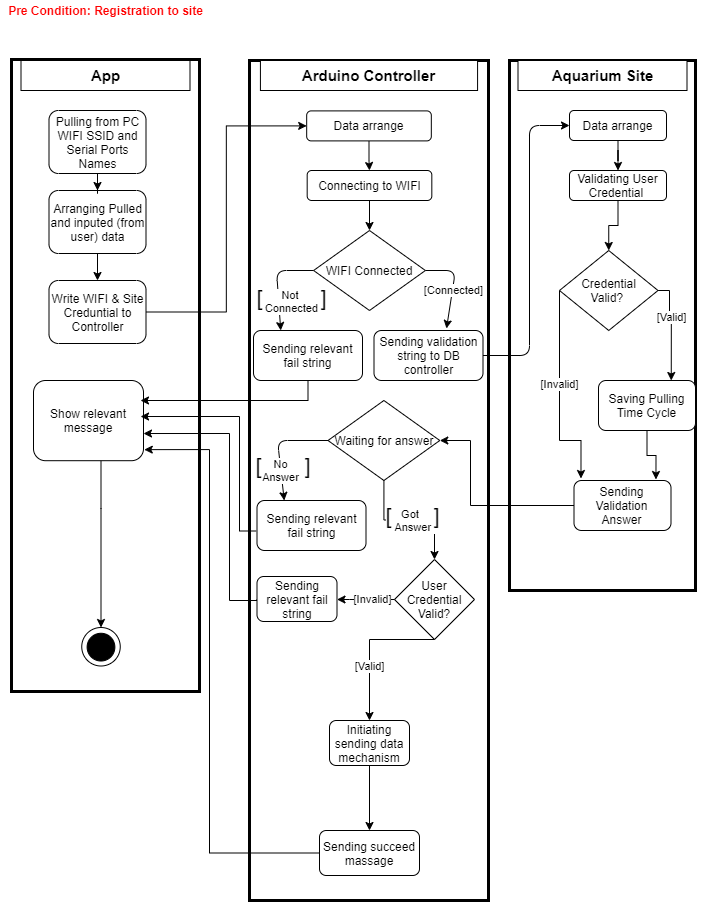

The diagram above was exported from draw.io. Its source (the exported page's mxGraphModel, read from the mxfile embedded in the PNG):
<mxGraphModel dx="1185" dy="614" grid="1" gridSize="10" guides="1" tooltips="1" connect="1" arrows="1" fold="1" page="1" pageScale="1" pageWidth="827" pageHeight="1169" math="0" shadow="0">
  <root>
    <mxCell id="0" />
    <mxCell id="1" parent="0" />
    <mxCell id="4z-q1vKmKic5W9DRv7Kj-122" value="" style="group" vertex="1" connectable="0" parent="1">
      <mxGeometry x="39" y="80" width="706" height="840" as="geometry" />
    </mxCell>
    <mxCell id="4z-q1vKmKic5W9DRv7Kj-9" value="" style="group;strokeWidth=5;strokeColor=default;" vertex="1" connectable="0" parent="4z-q1vKmKic5W9DRv7Kj-122">
      <mxGeometry x="3" width="186" height="630" as="geometry" />
    </mxCell>
    <mxCell id="4z-q1vKmKic5W9DRv7Kj-54" value="" style="group" vertex="1" connectable="0" parent="4z-q1vKmKic5W9DRv7Kj-9">
      <mxGeometry width="186" height="630" as="geometry" />
    </mxCell>
    <mxCell id="4z-q1vKmKic5W9DRv7Kj-7" value="" style="rounded=0;whiteSpace=wrap;html=1;" vertex="1" parent="4z-q1vKmKic5W9DRv7Kj-54">
      <mxGeometry width="186" height="630" as="geometry" />
    </mxCell>
    <mxCell id="4z-q1vKmKic5W9DRv7Kj-8" value="&lt;b&gt;&lt;font style=&quot;font-size: 15px&quot;&gt;App&lt;/font&gt;&lt;/b&gt;" style="rounded=0;whiteSpace=wrap;html=1;" vertex="1" parent="4z-q1vKmKic5W9DRv7Kj-54">
      <mxGeometry x="8.5" width="169" height="30" as="geometry" />
    </mxCell>
    <mxCell id="4z-q1vKmKic5W9DRv7Kj-44" value="Write WIFI &amp;amp; Site Creduntial to Controller" style="rounded=1;whiteSpace=wrap;html=1;" vertex="1" parent="4z-q1vKmKic5W9DRv7Kj-54">
      <mxGeometry x="36.5" y="220" width="97" height="63" as="geometry" />
    </mxCell>
    <mxCell id="4z-q1vKmKic5W9DRv7Kj-82" style="edgeStyle=orthogonalEdgeStyle;rounded=0;orthogonalLoop=1;jettySize=auto;html=1;entryX=0.5;entryY=0;entryDx=0;entryDy=0;" edge="1" parent="4z-q1vKmKic5W9DRv7Kj-54" source="4z-q1vKmKic5W9DRv7Kj-47" target="4z-q1vKmKic5W9DRv7Kj-65">
      <mxGeometry relative="1" as="geometry">
        <mxPoint x="-30" y="504" as="targetPoint" />
        <Array as="points">
          <mxPoint x="89" y="448" />
        </Array>
      </mxGeometry>
    </mxCell>
    <mxCell id="4z-q1vKmKic5W9DRv7Kj-47" value="Show relevant message" style="rounded=1;whiteSpace=wrap;html=1;" vertex="1" parent="4z-q1vKmKic5W9DRv7Kj-54">
      <mxGeometry x="21" y="320" width="110" height="80.2" as="geometry" />
    </mxCell>
    <mxCell id="4z-q1vKmKic5W9DRv7Kj-65" value="" style="ellipse;whiteSpace=wrap;html=1;aspect=fixed;" vertex="1" parent="4z-q1vKmKic5W9DRv7Kj-54">
      <mxGeometry x="69.25" y="567" width="38.5" height="38.5" as="geometry" />
    </mxCell>
    <mxCell id="4z-q1vKmKic5W9DRv7Kj-66" value="" style="ellipse;whiteSpace=wrap;html=1;aspect=fixed;fillColor=#000000;" vertex="1" parent="4z-q1vKmKic5W9DRv7Kj-54">
      <mxGeometry x="74.62" y="572.7662" width="27.75" height="27.75" as="geometry" />
    </mxCell>
    <mxCell id="4z-q1vKmKic5W9DRv7Kj-117" value="" style="edgeStyle=orthogonalEdgeStyle;rounded=0;orthogonalLoop=1;jettySize=auto;html=1;" edge="1" parent="4z-q1vKmKic5W9DRv7Kj-54" source="4z-q1vKmKic5W9DRv7Kj-116" target="4z-q1vKmKic5W9DRv7Kj-44">
      <mxGeometry relative="1" as="geometry" />
    </mxCell>
    <mxCell id="4z-q1vKmKic5W9DRv7Kj-116" value="Arranging Pulled and inputed (from user) data" style="rounded=1;whiteSpace=wrap;html=1;" vertex="1" parent="4z-q1vKmKic5W9DRv7Kj-54">
      <mxGeometry x="36.5" y="130" width="97" height="63" as="geometry" />
    </mxCell>
    <mxCell id="4z-q1vKmKic5W9DRv7Kj-125" value="" style="edgeStyle=orthogonalEdgeStyle;rounded=0;orthogonalLoop=1;jettySize=auto;html=1;" edge="1" parent="4z-q1vKmKic5W9DRv7Kj-54" source="4z-q1vKmKic5W9DRv7Kj-124" target="4z-q1vKmKic5W9DRv7Kj-116">
      <mxGeometry relative="1" as="geometry" />
    </mxCell>
    <mxCell id="4z-q1vKmKic5W9DRv7Kj-124" value="Pulling from PC WIFI SSID and Serial Ports Names" style="rounded=1;whiteSpace=wrap;html=1;" vertex="1" parent="4z-q1vKmKic5W9DRv7Kj-54">
      <mxGeometry x="36.49999999999999" y="50" width="97" height="63" as="geometry" />
    </mxCell>
    <mxCell id="4z-q1vKmKic5W9DRv7Kj-13" value="" style="group" vertex="1" connectable="0" parent="4z-q1vKmKic5W9DRv7Kj-122">
      <mxGeometry x="520" width="186" height="740" as="geometry" />
    </mxCell>
    <mxCell id="4z-q1vKmKic5W9DRv7Kj-14" value="" style="rounded=0;whiteSpace=wrap;html=1;strokeWidth=3;" vertex="1" parent="4z-q1vKmKic5W9DRv7Kj-13">
      <mxGeometry x="-20" width="186" height="530" as="geometry" />
    </mxCell>
    <mxCell id="4z-q1vKmKic5W9DRv7Kj-15" value="&lt;b&gt;&lt;font style=&quot;font-size: 15px&quot;&gt;Aquarium Site&lt;/font&gt;&lt;/b&gt;" style="rounded=0;whiteSpace=wrap;html=1;" vertex="1" parent="4z-q1vKmKic5W9DRv7Kj-13">
      <mxGeometry x="-11.5" width="169" height="30" as="geometry" />
    </mxCell>
    <mxCell id="4z-q1vKmKic5W9DRv7Kj-190" value="" style="edgeStyle=orthogonalEdgeStyle;rounded=0;orthogonalLoop=1;jettySize=auto;html=1;" edge="1" parent="4z-q1vKmKic5W9DRv7Kj-13" source="4z-q1vKmKic5W9DRv7Kj-21" target="4z-q1vKmKic5W9DRv7Kj-188">
      <mxGeometry relative="1" as="geometry" />
    </mxCell>
    <mxCell id="4z-q1vKmKic5W9DRv7Kj-21" value="Data arrange" style="rounded=1;whiteSpace=wrap;html=1;" vertex="1" parent="4z-q1vKmKic5W9DRv7Kj-13">
      <mxGeometry x="40" y="50" width="97" height="30" as="geometry" />
    </mxCell>
    <mxCell id="4z-q1vKmKic5W9DRv7Kj-81" value="" style="edgeStyle=orthogonalEdgeStyle;rounded=0;orthogonalLoop=1;jettySize=auto;html=1;exitX=0.5;exitY=1;exitDx=0;exitDy=0;entryX=0.845;entryY=-0.02;entryDx=0;entryDy=0;entryPerimeter=0;" edge="1" parent="4z-q1vKmKic5W9DRv7Kj-13" source="4z-q1vKmKic5W9DRv7Kj-50" target="4z-q1vKmKic5W9DRv7Kj-80">
      <mxGeometry relative="1" as="geometry">
        <mxPoint x="118" y="340" as="targetPoint" />
        <Array as="points" />
      </mxGeometry>
    </mxCell>
    <mxCell id="4z-q1vKmKic5W9DRv7Kj-50" value="Saving Pulling Time Cycle" style="rounded=1;whiteSpace=wrap;html=1;" vertex="1" parent="4z-q1vKmKic5W9DRv7Kj-13">
      <mxGeometry x="69" y="320" width="97" height="50" as="geometry" />
    </mxCell>
    <mxCell id="4z-q1vKmKic5W9DRv7Kj-80" value="Sending Validation Answer" style="rounded=1;whiteSpace=wrap;html=1;" vertex="1" parent="4z-q1vKmKic5W9DRv7Kj-13">
      <mxGeometry x="44.5" y="420" width="97" height="50" as="geometry" />
    </mxCell>
    <mxCell id="4z-q1vKmKic5W9DRv7Kj-112" style="edgeStyle=orthogonalEdgeStyle;rounded=0;orthogonalLoop=1;jettySize=auto;html=1;exitX=1;exitY=0.5;exitDx=0;exitDy=0;entryX=0.75;entryY=0;entryDx=0;entryDy=0;" edge="1" parent="4z-q1vKmKic5W9DRv7Kj-13" source="4z-q1vKmKic5W9DRv7Kj-111" target="4z-q1vKmKic5W9DRv7Kj-50">
      <mxGeometry relative="1" as="geometry">
        <mxPoint x="140" y="260" as="targetPoint" />
        <Array as="points">
          <mxPoint x="140" y="230" />
          <mxPoint x="140" y="260" />
          <mxPoint x="142" y="260" />
        </Array>
      </mxGeometry>
    </mxCell>
    <mxCell id="4z-q1vKmKic5W9DRv7Kj-113" value="[Valid]" style="edgeLabel;html=1;align=center;verticalAlign=middle;resizable=0;points=[];" vertex="1" connectable="0" parent="4z-q1vKmKic5W9DRv7Kj-112">
      <mxGeometry x="-0.2808" y="2" relative="1" as="geometry">
        <mxPoint y="1" as="offset" />
      </mxGeometry>
    </mxCell>
    <mxCell id="4z-q1vKmKic5W9DRv7Kj-114" style="edgeStyle=orthogonalEdgeStyle;rounded=0;orthogonalLoop=1;jettySize=auto;html=1;entryX=0.072;entryY=-0.04;entryDx=0;entryDy=0;exitX=0;exitY=0.5;exitDx=0;exitDy=0;entryPerimeter=0;" edge="1" parent="4z-q1vKmKic5W9DRv7Kj-13" source="4z-q1vKmKic5W9DRv7Kj-111" target="4z-q1vKmKic5W9DRv7Kj-80">
      <mxGeometry relative="1" as="geometry">
        <Array as="points">
          <mxPoint x="30" y="380" />
          <mxPoint x="52" y="380" />
        </Array>
      </mxGeometry>
    </mxCell>
    <mxCell id="4z-q1vKmKic5W9DRv7Kj-115" value="[Invalid]" style="edgeLabel;html=1;align=center;verticalAlign=middle;resizable=0;points=[];" vertex="1" connectable="0" parent="4z-q1vKmKic5W9DRv7Kj-114">
      <mxGeometry x="-0.1077" relative="1" as="geometry">
        <mxPoint as="offset" />
      </mxGeometry>
    </mxCell>
    <mxCell id="4z-q1vKmKic5W9DRv7Kj-111" value="&lt;span&gt;Credential&lt;br&gt;&lt;/span&gt;Valid?&lt;span&gt;&amp;nbsp;&lt;/span&gt;" style="rhombus;whiteSpace=wrap;html=1;fillColor=#FFFFFF;" vertex="1" parent="4z-q1vKmKic5W9DRv7Kj-13">
      <mxGeometry x="30" y="190" width="98.5" height="80" as="geometry" />
    </mxCell>
    <mxCell id="4z-q1vKmKic5W9DRv7Kj-189" style="edgeStyle=orthogonalEdgeStyle;rounded=0;orthogonalLoop=1;jettySize=auto;html=1;" edge="1" parent="4z-q1vKmKic5W9DRv7Kj-13" source="4z-q1vKmKic5W9DRv7Kj-188" target="4z-q1vKmKic5W9DRv7Kj-111">
      <mxGeometry relative="1" as="geometry" />
    </mxCell>
    <mxCell id="4z-q1vKmKic5W9DRv7Kj-188" value="Validating User Credential&amp;nbsp;" style="rounded=1;whiteSpace=wrap;html=1;" vertex="1" parent="4z-q1vKmKic5W9DRv7Kj-13">
      <mxGeometry x="40" y="110" width="97" height="30" as="geometry" />
    </mxCell>
    <mxCell id="4z-q1vKmKic5W9DRv7Kj-11" value="" style="rounded=0;whiteSpace=wrap;html=1;strokeWidth=3;" vertex="1" parent="4z-q1vKmKic5W9DRv7Kj-122">
      <mxGeometry x="240" width="239" height="840" as="geometry" />
    </mxCell>
    <mxCell id="4z-q1vKmKic5W9DRv7Kj-53" value="" style="edgeStyle=orthogonalEdgeStyle;rounded=0;orthogonalLoop=1;jettySize=auto;html=1;entryX=1;entryY=0.5;entryDx=0;entryDy=0;exitX=0;exitY=0.5;exitDx=0;exitDy=0;" edge="1" parent="4z-q1vKmKic5W9DRv7Kj-122" source="4z-q1vKmKic5W9DRv7Kj-80" target="4z-q1vKmKic5W9DRv7Kj-79">
      <mxGeometry x="10" as="geometry">
        <mxPoint x="550" y="260" as="sourcePoint" />
        <mxPoint x="386" y="265" as="targetPoint" />
        <Array as="points">
          <mxPoint x="461" y="445" />
          <mxPoint x="461" y="380" />
        </Array>
      </mxGeometry>
    </mxCell>
    <mxCell id="4z-q1vKmKic5W9DRv7Kj-22" value="" style="endArrow=classic;html=1;entryX=0;entryY=0.5;entryDx=0;entryDy=0;" edge="1" parent="4z-q1vKmKic5W9DRv7Kj-122" source="4z-q1vKmKic5W9DRv7Kj-25" target="4z-q1vKmKic5W9DRv7Kj-21">
      <mxGeometry x="10" width="50" height="50" as="geometry">
        <mxPoint x="350" y="90" as="sourcePoint" />
        <mxPoint x="400" y="40" as="targetPoint" />
        <Array as="points">
          <mxPoint x="520" y="295" />
          <mxPoint x="520" y="65" />
        </Array>
      </mxGeometry>
    </mxCell>
    <mxCell id="4z-q1vKmKic5W9DRv7Kj-99" style="edgeStyle=orthogonalEdgeStyle;rounded=0;orthogonalLoop=1;jettySize=auto;html=1;exitX=0;exitY=0.5;exitDx=0;exitDy=0;entryX=1;entryY=0.661;entryDx=0;entryDy=0;entryPerimeter=0;" edge="1" parent="4z-q1vKmKic5W9DRv7Kj-122" source="4z-q1vKmKic5W9DRv7Kj-87" target="4z-q1vKmKic5W9DRv7Kj-47">
      <mxGeometry relative="1" as="geometry">
        <mxPoint x="140" y="340" as="targetPoint" />
        <Array as="points">
          <mxPoint x="248" y="540" />
          <mxPoint x="220" y="540" />
          <mxPoint x="220" y="373" />
        </Array>
      </mxGeometry>
    </mxCell>
    <mxCell id="4z-q1vKmKic5W9DRv7Kj-107" style="edgeStyle=orthogonalEdgeStyle;rounded=0;orthogonalLoop=1;jettySize=auto;html=1;exitX=-0.008;exitY=0.61;exitDx=0;exitDy=0;exitPerimeter=0;entryX=0.973;entryY=0.449;entryDx=0;entryDy=0;entryPerimeter=0;" edge="1" parent="4z-q1vKmKic5W9DRv7Kj-122" source="4z-q1vKmKic5W9DRv7Kj-88" target="4z-q1vKmKic5W9DRv7Kj-47">
      <mxGeometry relative="1" as="geometry">
        <mxPoint x="240" y="470" as="sourcePoint" />
        <mxPoint x="141" y="356" as="targetPoint" />
        <Array as="points">
          <mxPoint x="230" y="471" />
          <mxPoint x="230" y="356" />
        </Array>
      </mxGeometry>
    </mxCell>
    <mxCell id="4z-q1vKmKic5W9DRv7Kj-12" value="&lt;b&gt;&lt;font style=&quot;font-size: 15px&quot;&gt;Arduino Controller&lt;/font&gt;&lt;/b&gt;" style="rounded=0;whiteSpace=wrap;html=1;" vertex="1" parent="4z-q1vKmKic5W9DRv7Kj-122">
      <mxGeometry x="250.9220430107527" width="217.15591397849462" height="30" as="geometry" />
    </mxCell>
    <mxCell id="4z-q1vKmKic5W9DRv7Kj-20" value="Connecting to WIFI" style="rounded=1;whiteSpace=wrap;html=1;" vertex="1" parent="4z-q1vKmKic5W9DRv7Kj-122">
      <mxGeometry x="297.6801075268817" y="110" width="124.63978494623656" height="30" as="geometry" />
    </mxCell>
    <mxCell id="4z-q1vKmKic5W9DRv7Kj-25" value="Sending validation string to DB controller" style="rounded=1;whiteSpace=wrap;html=1;" vertex="1" parent="4z-q1vKmKic5W9DRv7Kj-122">
      <mxGeometry x="364.5" y="270" width="109" height="50" as="geometry" />
    </mxCell>
    <mxCell id="4z-q1vKmKic5W9DRv7Kj-55" value="WIFI Connected" style="rhombus;whiteSpace=wrap;html=1;" vertex="1" parent="4z-q1vKmKic5W9DRv7Kj-122">
      <mxGeometry x="304.10483870967744" y="170" width="111.79032258064515" height="80" as="geometry" />
    </mxCell>
    <mxCell id="4z-q1vKmKic5W9DRv7Kj-49" value="" style="edgeStyle=orthogonalEdgeStyle;rounded=0;orthogonalLoop=1;jettySize=auto;html=1;" edge="1" parent="4z-q1vKmKic5W9DRv7Kj-122" source="4z-q1vKmKic5W9DRv7Kj-20" target="4z-q1vKmKic5W9DRv7Kj-55">
      <mxGeometry x="240" as="geometry">
        <mxPoint x="359.5" y="110" as="targetPoint" />
      </mxGeometry>
    </mxCell>
    <mxCell id="4z-q1vKmKic5W9DRv7Kj-62" value="" style="endArrow=classic;html=1;exitX=1;exitY=0.5;exitDx=0;exitDy=0;" edge="1" parent="4z-q1vKmKic5W9DRv7Kj-122" source="4z-q1vKmKic5W9DRv7Kj-55">
      <mxGeometry x="240" width="50" height="50" as="geometry">
        <mxPoint x="415.4" y="140" as="sourcePoint" />
        <mxPoint x="437" y="268" as="targetPoint" />
        <Array as="points">
          <mxPoint x="446" y="210" />
        </Array>
      </mxGeometry>
    </mxCell>
    <mxCell id="4z-q1vKmKic5W9DRv7Kj-92" value="[Connected]" style="edgeLabel;html=1;align=center;verticalAlign=middle;resizable=0;points=[];" vertex="1" connectable="0" parent="4z-q1vKmKic5W9DRv7Kj-62">
      <mxGeometry x="-0.0748" y="-1" relative="1" as="geometry">
        <mxPoint y="9" as="offset" />
      </mxGeometry>
    </mxCell>
    <mxCell id="4z-q1vKmKic5W9DRv7Kj-119" style="edgeStyle=orthogonalEdgeStyle;rounded=0;orthogonalLoop=1;jettySize=auto;html=1;" edge="1" parent="4z-q1vKmKic5W9DRv7Kj-122" source="4z-q1vKmKic5W9DRv7Kj-63">
      <mxGeometry relative="1" as="geometry">
        <mxPoint x="131" y="340" as="targetPoint" />
        <Array as="points">
          <mxPoint x="299" y="340" />
          <mxPoint x="131" y="340" />
        </Array>
      </mxGeometry>
    </mxCell>
    <mxCell id="4z-q1vKmKic5W9DRv7Kj-63" value="Sending relevant fail string" style="rounded=1;whiteSpace=wrap;html=1;" vertex="1" parent="4z-q1vKmKic5W9DRv7Kj-122">
      <mxGeometry x="244" y="270" width="109" height="50" as="geometry" />
    </mxCell>
    <mxCell id="4z-q1vKmKic5W9DRv7Kj-64" value="" style="endArrow=classic;html=1;exitX=0;exitY=0.5;exitDx=0;exitDy=0;entryX=0.25;entryY=0;entryDx=0;entryDy=0;" edge="1" parent="4z-q1vKmKic5W9DRv7Kj-122" source="4z-q1vKmKic5W9DRv7Kj-55" target="4z-q1vKmKic5W9DRv7Kj-63">
      <mxGeometry x="240" width="50" height="50" as="geometry">
        <mxPoint x="250.92000000000007" y="140" as="sourcePoint" />
        <mxPoint x="281.52" y="200" as="targetPoint" />
        <Array as="points">
          <mxPoint x="267" y="210" />
        </Array>
      </mxGeometry>
    </mxCell>
    <mxCell id="4z-q1vKmKic5W9DRv7Kj-94" value="Not &lt;br&gt;Connected" style="edgeLabel;html=1;align=center;verticalAlign=middle;resizable=0;points=[];" vertex="1" connectable="0" parent="4z-q1vKmKic5W9DRv7Kj-64">
      <mxGeometry x="0.1009" relative="1" as="geometry">
        <mxPoint x="13" y="14" as="offset" />
      </mxGeometry>
    </mxCell>
    <mxCell id="4z-q1vKmKic5W9DRv7Kj-79" value="Waiting for answer" style="rhombus;whiteSpace=wrap;html=1;" vertex="1" parent="4z-q1vKmKic5W9DRv7Kj-122">
      <mxGeometry x="318.5" y="340" width="111.79032258064515" height="80" as="geometry" />
    </mxCell>
    <mxCell id="4z-q1vKmKic5W9DRv7Kj-88" value="Sending relevant fail string" style="rounded=1;whiteSpace=wrap;html=1;" vertex="1" parent="4z-q1vKmKic5W9DRv7Kj-122">
      <mxGeometry x="247.5" y="440" width="109" height="50" as="geometry" />
    </mxCell>
    <mxCell id="4z-q1vKmKic5W9DRv7Kj-89" value="" style="endArrow=classic;html=1;exitX=0;exitY=0.5;exitDx=0;exitDy=0;entryX=0.25;entryY=0;entryDx=0;entryDy=0;" edge="1" parent="4z-q1vKmKic5W9DRv7Kj-122" source="4z-q1vKmKic5W9DRv7Kj-79" target="4z-q1vKmKic5W9DRv7Kj-88">
      <mxGeometry x="240" width="50" height="50" as="geometry">
        <mxPoint x="304" y="310" as="sourcePoint" />
        <mxPoint x="267.64516129032245" y="370" as="targetPoint" />
        <Array as="points">
          <mxPoint x="268" y="380" />
        </Array>
      </mxGeometry>
    </mxCell>
    <mxCell id="4z-q1vKmKic5W9DRv7Kj-96" value="No&lt;br&gt;Answer" style="edgeLabel;html=1;align=center;verticalAlign=middle;resizable=0;points=[];" vertex="1" connectable="0" parent="4z-q1vKmKic5W9DRv7Kj-89">
      <mxGeometry x="-0.2271" relative="1" as="geometry">
        <mxPoint x="-5" y="30" as="offset" />
      </mxGeometry>
    </mxCell>
    <mxCell id="4z-q1vKmKic5W9DRv7Kj-90" value="User Credential Valid?" style="rhombus;whiteSpace=wrap;html=1;fillColor=#FFFFFF;" vertex="1" parent="4z-q1vKmKic5W9DRv7Kj-122">
      <mxGeometry x="385" y="499" width="80" height="80" as="geometry" />
    </mxCell>
    <mxCell id="4z-q1vKmKic5W9DRv7Kj-91" value="" style="edgeStyle=orthogonalEdgeStyle;rounded=0;orthogonalLoop=1;jettySize=auto;html=1;" edge="1" parent="4z-q1vKmKic5W9DRv7Kj-122" source="4z-q1vKmKic5W9DRv7Kj-79" target="4z-q1vKmKic5W9DRv7Kj-90">
      <mxGeometry x="240" as="geometry" />
    </mxCell>
    <mxCell id="4z-q1vKmKic5W9DRv7Kj-95" value="Got&amp;nbsp;&lt;br&gt;&amp;nbsp; &amp;nbsp;Answer&amp;nbsp;&amp;nbsp;" style="edgeLabel;html=1;align=center;verticalAlign=middle;resizable=0;points=[];" vertex="1" connectable="0" parent="4z-q1vKmKic5W9DRv7Kj-91">
      <mxGeometry x="-0.2979" relative="1" as="geometry">
        <mxPoint x="21" as="offset" />
      </mxGeometry>
    </mxCell>
    <mxCell id="4z-q1vKmKic5W9DRv7Kj-87" value="Sending relevant fail string" style="rounded=1;whiteSpace=wrap;html=1;" vertex="1" parent="4z-q1vKmKic5W9DRv7Kj-122">
      <mxGeometry x="247.5" y="516" width="80" height="45" as="geometry" />
    </mxCell>
    <mxCell id="4z-q1vKmKic5W9DRv7Kj-97" value="" style="edgeStyle=orthogonalEdgeStyle;rounded=0;orthogonalLoop=1;jettySize=auto;html=1;exitX=0;exitY=0.5;exitDx=0;exitDy=0;" edge="1" parent="4z-q1vKmKic5W9DRv7Kj-122" source="4z-q1vKmKic5W9DRv7Kj-90" target="4z-q1vKmKic5W9DRv7Kj-87">
      <mxGeometry x="240" as="geometry">
        <Array as="points">
          <mxPoint x="340" y="539" />
          <mxPoint x="340" y="539" />
        </Array>
      </mxGeometry>
    </mxCell>
    <mxCell id="4z-q1vKmKic5W9DRv7Kj-98" value="[Invalid]" style="edgeLabel;html=1;align=center;verticalAlign=middle;resizable=0;points=[];" vertex="1" connectable="0" parent="4z-q1vKmKic5W9DRv7Kj-97">
      <mxGeometry x="-0.3804" y="1" relative="1" as="geometry">
        <mxPoint x="-5" y="-1" as="offset" />
      </mxGeometry>
    </mxCell>
    <mxCell id="4z-q1vKmKic5W9DRv7Kj-100" value="Initiating sending data mechanism" style="rounded=1;whiteSpace=wrap;html=1;" vertex="1" parent="4z-q1vKmKic5W9DRv7Kj-122">
      <mxGeometry x="320" y="660" width="80" height="45" as="geometry" />
    </mxCell>
    <mxCell id="4z-q1vKmKic5W9DRv7Kj-102" style="edgeStyle=orthogonalEdgeStyle;rounded=0;orthogonalLoop=1;jettySize=auto;html=1;entryX=0.5;entryY=0;entryDx=0;entryDy=0;exitX=0.5;exitY=1;exitDx=0;exitDy=0;" edge="1" parent="4z-q1vKmKic5W9DRv7Kj-122" source="4z-q1vKmKic5W9DRv7Kj-90" target="4z-q1vKmKic5W9DRv7Kj-100">
      <mxGeometry x="240" as="geometry">
        <Array as="points">
          <mxPoint x="360" y="579" />
        </Array>
      </mxGeometry>
    </mxCell>
    <mxCell id="4z-q1vKmKic5W9DRv7Kj-103" value="[Valid]" style="edgeLabel;html=1;align=center;verticalAlign=middle;resizable=0;points=[];" vertex="1" connectable="0" parent="4z-q1vKmKic5W9DRv7Kj-102">
      <mxGeometry x="-0.0244" y="-1" relative="1" as="geometry">
        <mxPoint x="1" y="21" as="offset" />
      </mxGeometry>
    </mxCell>
    <mxCell id="4z-q1vKmKic5W9DRv7Kj-101" value="Sending succeed massage" style="rounded=1;whiteSpace=wrap;html=1;" vertex="1" parent="4z-q1vKmKic5W9DRv7Kj-122">
      <mxGeometry x="310" y="770" width="100" height="45" as="geometry" />
    </mxCell>
    <mxCell id="4z-q1vKmKic5W9DRv7Kj-110" style="edgeStyle=orthogonalEdgeStyle;rounded=0;orthogonalLoop=1;jettySize=auto;html=1;entryX=0.5;entryY=0;entryDx=0;entryDy=0;" edge="1" parent="4z-q1vKmKic5W9DRv7Kj-122" source="4z-q1vKmKic5W9DRv7Kj-108" target="4z-q1vKmKic5W9DRv7Kj-20">
      <mxGeometry x="240" as="geometry" />
    </mxCell>
    <mxCell id="4z-q1vKmKic5W9DRv7Kj-108" value="&lt;span&gt;Data arrange&lt;/span&gt;" style="rounded=1;whiteSpace=wrap;html=1;" vertex="1" parent="4z-q1vKmKic5W9DRv7Kj-122">
      <mxGeometry x="297.1801075268817" y="50.400000000000006" width="124.63978494623656" height="30" as="geometry" />
    </mxCell>
    <mxCell id="4z-q1vKmKic5W9DRv7Kj-104" value="" style="edgeStyle=orthogonalEdgeStyle;rounded=0;orthogonalLoop=1;jettySize=auto;html=1;" edge="1" parent="4z-q1vKmKic5W9DRv7Kj-122" source="4z-q1vKmKic5W9DRv7Kj-100" target="4z-q1vKmKic5W9DRv7Kj-101">
      <mxGeometry x="240" as="geometry" />
    </mxCell>
    <mxCell id="4z-q1vKmKic5W9DRv7Kj-105" style="edgeStyle=orthogonalEdgeStyle;rounded=0;orthogonalLoop=1;jettySize=auto;html=1;exitX=0;exitY=0.5;exitDx=0;exitDy=0;entryX=1.007;entryY=0.862;entryDx=0;entryDy=0;entryPerimeter=0;" edge="1" parent="4z-q1vKmKic5W9DRv7Kj-122" source="4z-q1vKmKic5W9DRv7Kj-101" target="4z-q1vKmKic5W9DRv7Kj-47">
      <mxGeometry relative="1" as="geometry">
        <mxPoint x="147" y="330" as="targetPoint" />
        <Array as="points">
          <mxPoint x="200" y="793" />
          <mxPoint x="200" y="389" />
        </Array>
      </mxGeometry>
    </mxCell>
    <mxCell id="4z-q1vKmKic5W9DRv7Kj-118" style="edgeStyle=orthogonalEdgeStyle;rounded=0;orthogonalLoop=1;jettySize=auto;html=1;entryX=0;entryY=0.5;entryDx=0;entryDy=0;" edge="1" parent="4z-q1vKmKic5W9DRv7Kj-122" source="4z-q1vKmKic5W9DRv7Kj-44" target="4z-q1vKmKic5W9DRv7Kj-108">
      <mxGeometry relative="1" as="geometry" />
    </mxCell>
    <mxCell id="4z-q1vKmKic5W9DRv7Kj-191" value="]" style="text;html=1;align=center;verticalAlign=middle;resizable=0;points=[];autosize=1;strokeColor=none;fillColor=none;fontSize=22;" vertex="1" parent="4z-q1vKmKic5W9DRv7Kj-122">
      <mxGeometry x="304.1" y="223" width="20" height="30" as="geometry" />
    </mxCell>
    <mxCell id="4z-q1vKmKic5W9DRv7Kj-193" value="[" style="text;html=1;align=center;verticalAlign=middle;resizable=0;points=[];autosize=1;strokeColor=none;fillColor=none;fontSize=22;" vertex="1" parent="4z-q1vKmKic5W9DRv7Kj-122">
      <mxGeometry x="240" y="223" width="20" height="30" as="geometry" />
    </mxCell>
    <mxCell id="4z-q1vKmKic5W9DRv7Kj-194" value="]" style="text;html=1;align=center;verticalAlign=middle;resizable=0;points=[];autosize=1;strokeColor=none;fillColor=none;fontSize=22;" vertex="1" parent="4z-q1vKmKic5W9DRv7Kj-122">
      <mxGeometry x="288" y="391" width="20" height="30" as="geometry" />
    </mxCell>
    <mxCell id="4z-q1vKmKic5W9DRv7Kj-195" value="[" style="text;html=1;align=center;verticalAlign=middle;resizable=0;points=[];autosize=1;strokeColor=none;fillColor=none;fontSize=22;" vertex="1" parent="4z-q1vKmKic5W9DRv7Kj-122">
      <mxGeometry x="239" y="391" width="20" height="30" as="geometry" />
    </mxCell>
    <mxCell id="4z-q1vKmKic5W9DRv7Kj-196" value="]" style="text;html=1;align=center;verticalAlign=middle;resizable=0;points=[];autosize=1;strokeColor=none;fillColor=none;fontSize=22;" vertex="1" parent="4z-q1vKmKic5W9DRv7Kj-122">
      <mxGeometry x="417.32" y="441" width="20" height="30" as="geometry" />
    </mxCell>
    <mxCell id="4z-q1vKmKic5W9DRv7Kj-197" value="[" style="text;html=1;align=center;verticalAlign=middle;resizable=0;points=[];autosize=1;strokeColor=none;fillColor=none;fontSize=22;" vertex="1" parent="4z-q1vKmKic5W9DRv7Kj-122">
      <mxGeometry x="369" y="441" width="20" height="30" as="geometry" />
    </mxCell>
    <mxCell id="4z-q1vKmKic5W9DRv7Kj-123" value="&lt;b&gt;&lt;font color=&quot;#ff0000&quot;&gt;Pre Condition: Registration to site&lt;/font&gt;&lt;/b&gt;" style="text;html=1;align=center;verticalAlign=middle;resizable=0;points=[];autosize=1;strokeColor=none;fillColor=none;" vertex="1" parent="1">
      <mxGeometry x="30" y="20" width="210" height="20" as="geometry" />
    </mxCell>
  </root>
</mxGraphModel>